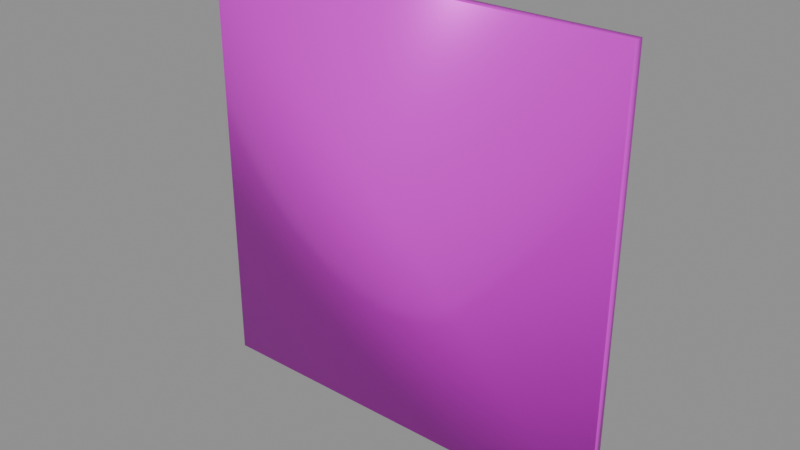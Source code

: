# Source: warning_sign_plate.blend  (saved by Blender 5.0.119; exported with 4.5.12 LTS)
import bpy
from mathutils import Matrix  # noqa: F401  (used for matrix-valued properties, if any)

bpy.ops.wm.read_factory_settings(use_empty=True)
scene = bpy.context.scene
scene.name = 'Scene'

# ---- images (referenced by path relative to the original .blend; pixels are not part of the script)
import os
ASSET_DIR = os.environ.get("B2B_ASSET_DIR", "")  # directory of the original .blend (textures are referenced by path, not embedded)
HERE = os.path.dirname(os.path.abspath(__file__))  # packed textures are extracted next to this script under _unpacked/

def load_image(name, relpath, width, height, colorspace="sRGB"):
    """Load a texture the original file referenced (path relative to the .blend, or extracted next to this script)."""
    p = next((c for c in (os.path.join(HERE, relpath), os.path.join(ASSET_DIR, relpath)) if relpath and os.path.exists(c)), "")
    if p:
        img = bpy.data.images.load(p, check_existing=True)
        img.name = name
    else:  # same state as the original file: an image datablock whose file is absent (Cycles renders it pink)
        img = bpy.data.images.new(name, width, height)
        img.source = "FILE"
        img.filepath = "//" + (relpath or name)
    img.colorspace_settings.name = colorspace
    return img
img_warning_sign_albedo_png = load_image('warning_sign_albedo.png', 'warning_sign_albedo.png', 1024, 1024, 'sRGB')
img_warning_sign_rough_png = load_image('warning_sign_rough.png', 'warning_sign_rough.png', 1024, 1024, 'Non-Color')
img_warning_sign_metal_png = load_image('warning_sign_metal.png', 'warning_sign_metal.png', 1024, 1024, 'Non-Color')
img_warning_sign_normal_png = load_image('warning_sign_normal.png', 'warning_sign_normal.png', 1024, 1024, 'Non-Color')

# ---- materials (node trees are filled in below, after node groups)
mat_warning_sign = bpy.data.materials.new('warning_sign')
mat_warning_sign.diffuse_color = (0.738, 0.6803, 0.5016, 1.0)

# ---- material node trees
mat_warning_sign.use_nodes = True; mat_warning_sign.node_tree.nodes.clear()
_N = mat_warning_sign.node_tree.nodes; _L = mat_warning_sign.node_tree.links
n0 = _N.new('ShaderNodeBsdfPrincipled'); n0.name = 'Principled BSDF'; n0.location = (-200, 100)
n1 = _N.new('ShaderNodeOutputMaterial'); n1.name = 'Material Output'; n1.location = (200, 100)
n2 = _N.new('ShaderNodeTexCoord'); n2.name = 'Texture Coordinate'; n2.location = (0, 0)
n3 = _N.new('ShaderNodeMapping'); n3.name = 'Mapping'; n3.location = (0, 0)
n4 = _N.new('ShaderNodeTexImage'); n4.name = 'Image Texture'; n4.location = (0, 0)
n4.image = img_warning_sign_albedo_png
n5 = _N.new('ShaderNodeTexImage'); n5.name = 'Image Texture.001'; n5.location = (0, 0)
n5.image = img_warning_sign_rough_png
n6 = _N.new('ShaderNodeTexImage'); n6.name = 'Image Texture.002'; n6.location = (0, 0)
n6.image = img_warning_sign_metal_png
n7 = _N.new('ShaderNodeTexImage'); n7.name = 'Image Texture.003'; n7.location = (0, 0)
n7.image = img_warning_sign_normal_png
n8 = _N.new('ShaderNodeNormalMap'); n8.name = 'Normal Map'; n8.location = (0, 0)
n8.inputs[0].default_value = 0.4
_L.new(n0.outputs[0], n1.inputs[0])
_L.new(n2.outputs[2], n3.inputs[0])
_L.new(n3.outputs[0], n4.inputs[0])
_L.new(n4.outputs[0], n0.inputs[0])
_L.new(n3.outputs[0], n5.inputs[0])
_L.new(n5.outputs[0], n0.inputs[2])
_L.new(n3.outputs[0], n6.inputs[0])
_L.new(n6.outputs[0], n0.inputs[1])
_L.new(n3.outputs[0], n7.inputs[0])
_L.new(n7.outputs[0], n8.inputs[1])
_L.new(n8.outputs[0], n0.inputs[5])
n1.is_active_output = True

# ---- meshes
me_warning_sign_plate = bpy.data.meshes.new('warning_sign_plate')
me_warning_sign_plate.from_pydata([(-0.225, -0.005, -0.225), (-0.225, -0.005, 0.225), (-0.225, 0.005, -0.225), (-0.225, 0.005, 0.225), (0.225, -0.005, -0.225), (0.225, -0.005, 0.225), (0.225, 0.005, -0.225), (0.225, 0.005, 0.225)], [], [(0, 1, 3, 2), (2, 3, 7, 6), (6, 7, 5, 4), (4, 5, 1, 0), (2, 6, 4, 0), (7, 3, 1, 5)])
me_warning_sign_plate.polygons.foreach_set('use_smooth', [True] * 6)
_k = set([(0, 1), (0, 2), (0, 4), (1, 3), (1, 5), (2, 3), (2, 6), (3, 7), (4, 5), (4, 6), (5, 7), (6, 7)])
me_warning_sign_plate.attributes.new('sharp_edge', 'BOOLEAN', 'EDGE').data.foreach_set('value', [ (min(e.vertices), max(e.vertices)) in _k for e in me_warning_sign_plate.edges])
_uv = me_warning_sign_plate.uv_layers.new(name='UVMap')
_uv.uv.foreach_set('vector', [0.0, 0.0, 0.0, 1.0, 0.0, 1.0, 0.0, 0.0, 0.0, 0.0, 0.0, 1.0, 1.0, 1.0, 1.0, 0.0, 1.0, 0.0, 1.0, 1.0, 1.0, 1.0, 1.0, 0.0, 1.0, 0.0, 1.0, 1.0, 0.0, 1.0, 0.0, 0.0, 0.0, 0.0, 1.0, 0.0, 1.0, 0.0, 0.0, 0.0, 1.0, 1.0, 0.0, 1.0, 0.0, 1.0, 1.0, 1.0])
me_warning_sign_plate.materials.append(mat_warning_sign)
me_warning_sign_plate.update()

# ---- objects
ob_warning_sign_plate = bpy.data.objects.new('warning_sign_plate', me_warning_sign_plate)

# ---- transforms, parenting, visibility, modifiers, constraints
ob_warning_sign_plate.location = (0.0, 0.0, 0.0)

# ---- collection membership
scene.collection.objects.link(ob_warning_sign_plate)

# ---- scene / render settings (as saved in the file)
scene.frame_start = 1; scene.frame_end = 250; scene.frame_set(1)
scene.render.engine = 'BLENDER_EEVEE_NEXT'
scene.render.bake_bias = 0.0
scene.render.bake_samples = 0
scene.cycles.sampling_pattern = 'TABULATED_SOBOL'
scene.eevee.use_volume_custom_range = False
bpy.context.view_layer.update()

# ---- added for rendering (the .blend has no active camera and no usable light): camera, sun + grey world if the file has none
cam_auto = bpy.data.cameras.new('AutoCamera')
cam_auto.lens = 50.0
cam_auto.sensor_width = 36.0
cam_auto.clip_end = 1000.0
ob_auto_camera = bpy.data.objects.new('AutoCamera', cam_auto)
scene.collection.objects.link(ob_auto_camera)
ob_auto_camera.location = (0.588882, -0.706658, 0.471106)
ob_auto_camera.rotation_euler = (1.09748, -7.21219e-08, 0.694738)
scene.camera = ob_auto_camera
light_auto_sun = bpy.data.lights.new('AutoSun', 'SUN')
light_auto_sun.energy = 3.0
light_auto_sun.angle = 0.0523599
ob_auto_sun = bpy.data.objects.new('AutoSun', light_auto_sun)
scene.collection.objects.link(ob_auto_sun)
ob_auto_sun.rotation_euler = (0.872665, 0.174533, 0.523599)
if scene.world is None:
    world_auto = bpy.data.worlds.new('AutoWorld')
    world_auto.color = (0.3, 0.3, 0.3)
    scene.world = world_auto
bpy.context.view_layer.update()
